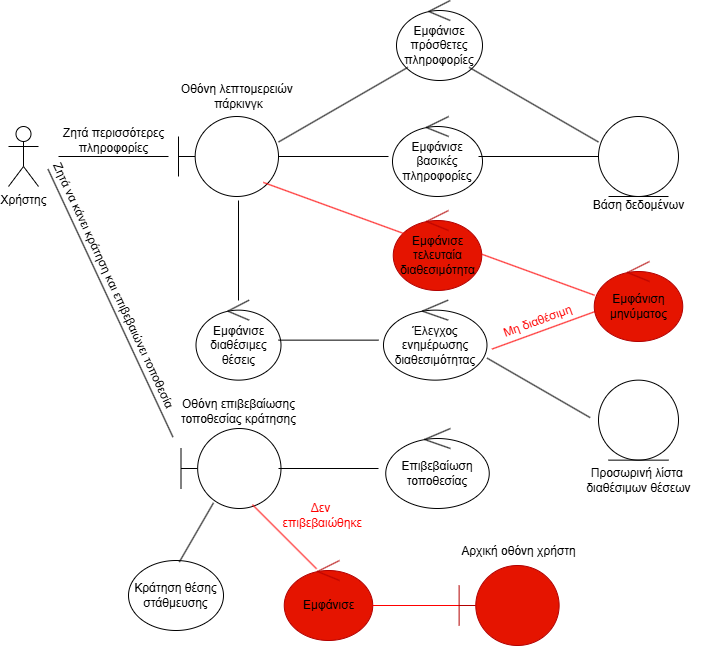

The diagram above was exported from draw.io. Its source (the exported page's mxGraphModel, read from the mxfile embedded in the PNG):
<mxGraphModel dx="1426" dy="811" grid="1" gridSize="10" guides="1" tooltips="1" connect="1" arrows="1" fold="1" page="1" pageScale="1" pageWidth="827" pageHeight="1169" math="0" shadow="0">
  <root>
    <mxCell id="0" />
    <mxCell id="1" parent="0" />
    <mxCell id="G6L0UFSJEgL4_0v37tJB-1" value="Χρήστης" style="shape=umlActor;verticalLabelPosition=bottom;verticalAlign=top;html=1;" parent="1" vertex="1">
      <mxGeometry x="30" y="126" width="30" height="60" as="geometry" />
    </mxCell>
    <mxCell id="G6L0UFSJEgL4_0v37tJB-2" value="" style="shape=umlBoundary;whiteSpace=wrap;html=1;" parent="1" vertex="1">
      <mxGeometry x="202.5" y="428" width="100" height="80" as="geometry" />
    </mxCell>
    <mxCell id="G6L0UFSJEgL4_0v37tJB-3" value="" style="shape=umlBoundary;whiteSpace=wrap;html=1;" parent="1" vertex="1">
      <mxGeometry x="200" y="116" width="100" height="80" as="geometry" />
    </mxCell>
    <mxCell id="G6L0UFSJEgL4_0v37tJB-4" value="Εμφάνισε βασικές πληροφορίες" style="ellipse;shape=umlControl;whiteSpace=wrap;html=1;" parent="1" vertex="1">
      <mxGeometry x="414" y="116" width="90" height="80" as="geometry" />
    </mxCell>
    <mxCell id="G6L0UFSJEgL4_0v37tJB-5" value="Εμφάνισε πρόσθετες πληροφορίες" style="ellipse;shape=umlControl;whiteSpace=wrap;html=1;" parent="1" vertex="1">
      <mxGeometry x="418" width="86" height="80" as="geometry" />
    </mxCell>
    <mxCell id="G6L0UFSJEgL4_0v37tJB-6" value="" style="ellipse;shape=umlEntity;whiteSpace=wrap;html=1;" parent="1" vertex="1">
      <mxGeometry x="620" y="116" width="80" height="80" as="geometry" />
    </mxCell>
    <mxCell id="G6L0UFSJEgL4_0v37tJB-7" value="Εμφάνισε διαθέσιμες θέσεις" style="ellipse;shape=umlControl;whiteSpace=wrap;html=1;" parent="1" vertex="1">
      <mxGeometry x="217.5" y="299.64" width="85" height="80" as="geometry" />
    </mxCell>
    <mxCell id="G6L0UFSJEgL4_0v37tJB-8" value="Κράτηση θέσης στάθμευσης" style="ellipse;whiteSpace=wrap;html=1;" parent="1" vertex="1">
      <mxGeometry x="150" y="560" width="95" height="70" as="geometry" />
    </mxCell>
    <mxCell id="G6L0UFSJEgL4_0v37tJB-9" value="" style="line;strokeWidth=1;fillColor=none;align=left;verticalAlign=middle;spacingTop=-1;spacingLeft=3;spacingRight=3;rotatable=0;labelPosition=right;points=[];portConstraint=eastwest;strokeColor=inherit;direction=south;" parent="1" vertex="1">
      <mxGeometry x="256" y="200" width="8" height="100" as="geometry" />
    </mxCell>
    <mxCell id="G6L0UFSJEgL4_0v37tJB-10" value="" style="line;strokeWidth=1;fillColor=none;align=left;verticalAlign=middle;spacingTop=-1;spacingLeft=3;spacingRight=3;rotatable=0;labelPosition=right;points=[];portConstraint=eastwest;strokeColor=inherit;" parent="1" vertex="1">
      <mxGeometry x="300" y="152" width="110" height="8" as="geometry" />
    </mxCell>
    <mxCell id="G6L0UFSJEgL4_0v37tJB-11" value="" style="line;strokeWidth=1;fillColor=none;align=left;verticalAlign=middle;spacingTop=-1;spacingLeft=3;spacingRight=3;rotatable=0;labelPosition=right;points=[];portConstraint=eastwest;strokeColor=inherit;" parent="1" vertex="1">
      <mxGeometry x="80" y="152" width="110" height="8" as="geometry" />
    </mxCell>
    <mxCell id="G6L0UFSJEgL4_0v37tJB-12" value="Ζητά περισσότερες&lt;div&gt;πληροφορίες&lt;/div&gt;" style="text;html=1;align=center;verticalAlign=middle;resizable=0;points=[];autosize=1;strokeColor=none;fillColor=none;" parent="1" vertex="1">
      <mxGeometry x="75" y="120" width="120" height="40" as="geometry" />
    </mxCell>
    <mxCell id="G6L0UFSJEgL4_0v37tJB-13" value="Οθόνη λεπτομερειών&amp;nbsp;&lt;div&gt;πάρκινγκ&lt;/div&gt;" style="text;html=1;align=center;verticalAlign=middle;resizable=0;points=[];autosize=1;strokeColor=none;fillColor=none;" parent="1" vertex="1">
      <mxGeometry x="190" y="76" width="140" height="40" as="geometry" />
    </mxCell>
    <mxCell id="G6L0UFSJEgL4_0v37tJB-14" value="" style="line;strokeWidth=1;fillColor=none;align=left;verticalAlign=middle;spacingTop=-1;spacingLeft=3;spacingRight=3;rotatable=0;labelPosition=right;points=[];portConstraint=eastwest;strokeColor=inherit;" parent="1" vertex="1">
      <mxGeometry x="500" y="152" width="120" height="8" as="geometry" />
    </mxCell>
    <mxCell id="G6L0UFSJEgL4_0v37tJB-15" value="Βάση δεδομένων" style="text;html=1;align=center;verticalAlign=middle;resizable=0;points=[];autosize=1;strokeColor=none;fillColor=none;" parent="1" vertex="1">
      <mxGeometry x="605" y="190" width="110" height="30" as="geometry" />
    </mxCell>
    <mxCell id="G6L0UFSJEgL4_0v37tJB-16" value="" style="line;strokeWidth=1;fillColor=none;align=left;verticalAlign=middle;spacingTop=-1;spacingLeft=3;spacingRight=3;rotatable=0;labelPosition=right;points=[];portConstraint=eastwest;strokeColor=inherit;rotation=-30;" parent="1" vertex="1">
      <mxGeometry x="290.04" y="100.18" width="149.29" height="8" as="geometry" />
    </mxCell>
    <mxCell id="G6L0UFSJEgL4_0v37tJB-17" value="" style="line;strokeWidth=1;fillColor=none;align=left;verticalAlign=middle;spacingTop=-1;spacingLeft=3;spacingRight=3;rotatable=0;labelPosition=right;points=[];portConstraint=eastwest;strokeColor=inherit;rotation=30;" parent="1" vertex="1">
      <mxGeometry x="480.62" y="100.17" width="149.33" height="8" as="geometry" />
    </mxCell>
    <mxCell id="G6L0UFSJEgL4_0v37tJB-18" value="" style="line;strokeWidth=1;fillColor=none;align=left;verticalAlign=middle;spacingTop=-1;spacingLeft=3;spacingRight=3;rotatable=0;labelPosition=right;points=[];portConstraint=eastwest;strokeColor=inherit;" parent="1" vertex="1">
      <mxGeometry x="300" y="335.64" width="100" height="8" as="geometry" />
    </mxCell>
    <mxCell id="G6L0UFSJEgL4_0v37tJB-19" value="Έλεγχος ενημέρωσης διαθεσιμότητας" style="ellipse;shape=umlControl;whiteSpace=wrap;html=1;" parent="1" vertex="1">
      <mxGeometry x="404.98" y="299.64" width="103.5" height="80" as="geometry" />
    </mxCell>
    <mxCell id="G6L0UFSJEgL4_0v37tJB-20" value="" style="ellipse;shape=umlEntity;whiteSpace=wrap;html=1;" parent="1" vertex="1">
      <mxGeometry x="620" y="379.64" width="80" height="80" as="geometry" />
    </mxCell>
    <mxCell id="G6L0UFSJEgL4_0v37tJB-21" value="Προσωρινή λίστα&amp;nbsp;&lt;div&gt;διαθέσιμων θέσεων&lt;/div&gt;" style="text;html=1;align=center;verticalAlign=middle;resizable=0;points=[];autosize=1;strokeColor=none;fillColor=none;" parent="1" vertex="1">
      <mxGeometry x="595" y="459.64" width="130" height="40" as="geometry" />
    </mxCell>
    <mxCell id="G6L0UFSJEgL4_0v37tJB-22" value="" style="line;strokeWidth=1;fillColor=none;align=left;verticalAlign=middle;spacingTop=-1;spacingLeft=3;spacingRight=3;rotatable=0;labelPosition=right;points=[];portConstraint=eastwest;strokeColor=inherit;rotation=30;" parent="1" vertex="1">
      <mxGeometry x="500.57" y="383.35" width="119.06" height="8" as="geometry" />
    </mxCell>
    <mxCell id="G6L0UFSJEgL4_0v37tJB-23" value="" style="line;strokeWidth=1;fillColor=#e51400;align=left;verticalAlign=middle;spacingTop=-1;spacingLeft=3;spacingRight=3;rotatable=0;labelPosition=right;points=[];portConstraint=eastwest;strokeColor=#FF0000;rotation=-20;fontColor=#ffffff;" parent="1" vertex="1">
      <mxGeometry x="510.14" y="325.85" width="109.55" height="8" as="geometry" />
    </mxCell>
    <mxCell id="G6L0UFSJEgL4_0v37tJB-24" value="Οθόνη επιβεβαίωσης&lt;div&gt;τοποθεσίας κράτησης&lt;/div&gt;" style="text;html=1;align=center;verticalAlign=middle;resizable=0;points=[];autosize=1;strokeColor=none;fillColor=none;" parent="1" vertex="1">
      <mxGeometry x="190" y="391.35" width="140" height="40" as="geometry" />
    </mxCell>
    <mxCell id="G6L0UFSJEgL4_0v37tJB-25" value="" style="line;strokeWidth=1;fillColor=none;align=left;verticalAlign=middle;spacingTop=-1;spacingLeft=3;spacingRight=3;rotatable=0;labelPosition=right;points=[];portConstraint=eastwest;strokeColor=inherit;rotation=65;" parent="1" vertex="1">
      <mxGeometry x="-15.86" y="298.63" width="295.67" height="8" as="geometry" />
    </mxCell>
    <mxCell id="G6L0UFSJEgL4_0v37tJB-26" value="Ζητά να κάνει κράτηση και επιβεβαιώνει τοποθεσία" style="text;html=1;align=center;verticalAlign=middle;resizable=0;points=[];autosize=1;strokeColor=none;fillColor=none;rotation=65;" parent="1" vertex="1">
      <mxGeometry x="-10" y="270" width="290" height="30" as="geometry" />
    </mxCell>
    <mxCell id="G6L0UFSJEgL4_0v37tJB-27" value="Επιβεβαίωση τοποθεσίας" style="ellipse;shape=umlControl;whiteSpace=wrap;html=1;" parent="1" vertex="1">
      <mxGeometry x="407.25" y="428" width="103.5" height="80" as="geometry" />
    </mxCell>
    <mxCell id="G6L0UFSJEgL4_0v37tJB-28" value="" style="line;strokeWidth=1;fillColor=none;align=left;verticalAlign=middle;spacingTop=-1;spacingLeft=3;spacingRight=3;rotatable=0;labelPosition=right;points=[];portConstraint=eastwest;strokeColor=inherit;" parent="1" vertex="1">
      <mxGeometry x="300" y="464" width="100" height="8" as="geometry" />
    </mxCell>
    <mxCell id="G6L0UFSJEgL4_0v37tJB-29" value="" style="line;strokeWidth=1;fillColor=none;align=left;verticalAlign=middle;spacingTop=-1;spacingLeft=3;spacingRight=3;rotatable=0;labelPosition=right;points=[];portConstraint=eastwest;strokeColor=inherit;rotation=-60;" parent="1" vertex="1">
      <mxGeometry x="183.75" y="527.93" width="68.33" height="8" as="geometry" />
    </mxCell>
    <mxCell id="G6L0UFSJEgL4_0v37tJB-30" value="Μη διαθέσιμη" style="text;html=1;align=center;verticalAlign=middle;resizable=0;points=[];autosize=1;strokeColor=none;fillColor=none;fontColor=#FF0000;rotation=-20;" parent="1" vertex="1">
      <mxGeometry x="509.01" y="305.64" width="100" height="30" as="geometry" />
    </mxCell>
    <mxCell id="G6L0UFSJEgL4_0v37tJB-31" value="Εμφάνιση μηνύματος" style="ellipse;shape=umlControl;whiteSpace=wrap;html=1;fillColor=#e51400;fontColor=#000000;strokeColor=#B20000;" parent="1" vertex="1">
      <mxGeometry x="615.75" y="261" width="88.5" height="80" as="geometry" />
    </mxCell>
    <mxCell id="G6L0UFSJEgL4_0v37tJB-32" value="Εμφάνισε τελευταία διαθεσιμότητα" style="ellipse;shape=umlControl;whiteSpace=wrap;html=1;fillColor=#e51400;fontColor=#000000;strokeColor=#B20000;" parent="1" vertex="1">
      <mxGeometry x="414.75" y="210" width="88.5" height="80" as="geometry" />
    </mxCell>
    <mxCell id="G6L0UFSJEgL4_0v37tJB-33" value="" style="line;strokeWidth=1;fillColor=#e51400;align=left;verticalAlign=middle;spacingTop=-1;spacingLeft=3;spacingRight=3;rotatable=0;labelPosition=right;points=[];portConstraint=eastwest;strokeColor=#FF0000;rotation=20;fontColor=#ffffff;" parent="1" vertex="1">
      <mxGeometry x="499.95" y="270.29" width="119.75" height="8" as="geometry" />
    </mxCell>
    <mxCell id="G6L0UFSJEgL4_0v37tJB-34" value="" style="line;strokeWidth=1;fillColor=#e51400;align=left;verticalAlign=middle;spacingTop=-1;spacingLeft=3;spacingRight=3;rotatable=0;labelPosition=right;points=[];portConstraint=eastwest;strokeColor=#FF0000;rotation=20;fontColor=#ffffff;" parent="1" vertex="1">
      <mxGeometry x="280.27" y="203.45" width="149.42" height="8" as="geometry" />
    </mxCell>
    <mxCell id="G6L0UFSJEgL4_0v37tJB-35" value="" style="line;strokeWidth=1;fillColor=#e51400;align=left;verticalAlign=middle;spacingTop=-1;spacingLeft=3;spacingRight=3;rotatable=0;labelPosition=right;points=[];portConstraint=eastwest;strokeColor=#FF0000;direction=south;fontColor=#ffffff;rotation=-45;" parent="1" vertex="1">
      <mxGeometry x="301.95" y="490.84" width="8" height="90.73" as="geometry" />
    </mxCell>
    <mxCell id="G6L0UFSJEgL4_0v37tJB-39" value="Εμφάνισε" style="ellipse;shape=umlControl;whiteSpace=wrap;html=1;fillColor=#e51400;fontColor=#000000;strokeColor=#B20000;" parent="1" vertex="1">
      <mxGeometry x="305.75" y="560" width="88.5" height="80" as="geometry" />
    </mxCell>
    <mxCell id="G6L0UFSJEgL4_0v37tJB-40" value="" style="line;strokeWidth=1;fillColor=#e51400;align=left;verticalAlign=middle;spacingTop=-1;spacingLeft=3;spacingRight=3;rotatable=0;labelPosition=right;points=[];portConstraint=eastwest;strokeColor=#FF0000;direction=west;fontColor=#ffffff;" parent="1" vertex="1">
      <mxGeometry x="394.25" y="600.5" width="90" height="9" as="geometry" />
    </mxCell>
    <mxCell id="G6L0UFSJEgL4_0v37tJB-41" value="" style="shape=umlBoundary;whiteSpace=wrap;html=1;fillColor=#e51400;fontColor=#ffffff;strokeColor=#B20000;" parent="1" vertex="1">
      <mxGeometry x="480.62" y="565" width="100" height="80" as="geometry" />
    </mxCell>
    <mxCell id="G6L0UFSJEgL4_0v37tJB-42" value="&lt;font style=&quot;&quot;&gt;Αρχική οθόνη χρήστη&lt;/font&gt;" style="text;html=1;align=center;verticalAlign=middle;resizable=0;points=[];autosize=1;strokeColor=none;fillColor=none;fontColor=#000000;" parent="1" vertex="1">
      <mxGeometry x="470" y="535.9300000000001" width="140" height="30" as="geometry" />
    </mxCell>
    <mxCell id="L9PHZz7HAGD8p75W5XTU-1" value="Δεν&lt;div&gt;&amp;nbsp;επιβεβαιώθηκε&lt;/div&gt;" style="text;html=1;align=center;verticalAlign=middle;resizable=0;points=[];autosize=1;strokeColor=none;fillColor=none;fontColor=#FF0000;" parent="1" vertex="1">
      <mxGeometry x="287.25" y="494.64" width="110" height="40" as="geometry" />
    </mxCell>
  </root>
</mxGraphModel>